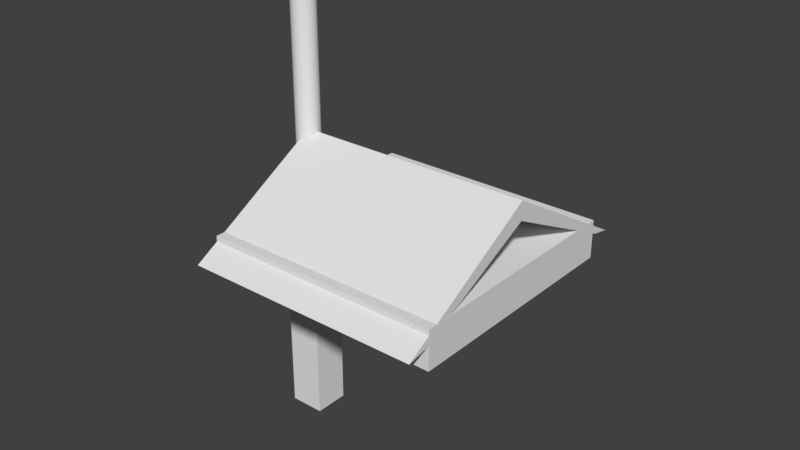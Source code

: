 # Source: Corridor.blend  (saved by Blender 2.79.0; exported with 4.5.12 LTS)
import bpy
from mathutils import Matrix  # noqa: F401  (used for matrix-valued properties, if any)

bpy.ops.wm.read_factory_settings(use_empty=True)
scene = bpy.context.scene
scene.name = 'Scene'

# ---- collections
col_collection_1 = bpy.data.collections.new('Collection 1'); scene.collection.children.link(col_collection_1)

# ---- materials (node trees are filled in below, after node groups)
mat_material = bpy.data.materials.new('Material')
mat_material.alpha_threshold = 0.0
mat_material.use_transparent_shadow = False
mat_material.roughness = 0.5
mat_material.line_color = (0.0, 0.0, 0.0, 1.0)
mat_material_001 = bpy.data.materials.new('Material.001')
mat_material_001.alpha_threshold = 0.0
mat_material_001.use_transparent_shadow = False
mat_material_001.roughness = 0.5
mat_material_001.line_color = (0.0, 0.0, 0.0, 1.0)

# ---- material node trees

# ---- world
world_world = bpy.data.worlds.new('World'); scene.world = world_world
world_world.color = (0.05088, 0.05088, 0.05088)
world_world.use_sun_shadow = False
world_world.sun_shadow_jitter_overblur = 0.0
world_world.cycles.sampling_method = 'MANUAL'

# ---- meshes
me_cube_002 = bpy.data.meshes.new('Cube.002')
me_cube_002.from_pydata([(-46.19, -5.699e-06, -6.608), (-53.53, 99.08, -8.295), (-46.19, 99.08, -6.608), (-53.53, -5.699e-06, -8.295), (46.19, -5.699e-06, -6.608), (53.53, 99.08, -8.295), (-4.565e-06, 99.08, 27.47), (-4.565e-06, -5.699e-06, 19.57), (-4.565e-06, 99.08, 19.57), (46.19, 99.08, -6.608), (-4.565e-06, -5.699e-06, 27.47), (53.53, -5.699e-06, -8.295)], [], [(1, 3, 10, 6), (3, 0, 7, 10), (8, 7, 0, 2), (2, 0, 3, 1), (1, 6, 8, 2), (5, 6, 10, 11), (11, 10, 7, 4), (8, 9, 4, 7), (9, 5, 11, 4), (5, 9, 8, 6)])
me_cube_002.use_remesh_preserve_volume = False
me_cube_002.use_remesh_preserve_attributes = False
me_cube_002.use_mirror_vertex_groups = False
me_cube_002.update()
me_cylinder = bpy.data.meshes.new('Cylinder')
me_cylinder.from_pydata([(9.508e-05, 100.0, 0.0), (9.508e-05, 100.0, 200.0), (19.51, 98.08, 0.0), (19.51, 98.08, 200.0), (38.27, 92.39, 0.0), (38.27, 92.39, 200.0), (55.56, 83.15, 0.0), (55.56, 83.15, 200.0), (70.71, 70.71, 0.0), (70.71, 70.71, 200.0), (83.15, 55.56, 0.0), (83.15, 55.56, 200.0), (92.39, 38.27, 0.0), (92.39, 38.27, 200.0), (98.08, 19.51, 0.0), (98.08, 19.51, 200.0), (100.0, 9.312e-05, 0.0), (100.0, 9.312e-05, 200.0), (98.08, -19.51, 0.0), (98.08, -19.51, 200.0), (92.39, -38.27, 0.0), (92.39, -38.27, 200.0), (83.15, -55.56, 0.0), (83.15, -55.56, 200.0), (70.71, -70.71, 0.0), (70.71, -70.71, 200.0), (55.56, -83.15, 0.0), (55.56, -83.15, 200.0), (38.27, -92.39, 0.0), (38.27, -92.39, 200.0), (19.51, -98.08, 0.0), (19.51, -98.08, 200.0), (6.25e-05, -100.0, 0.0), (6.25e-05, -100.0, 200.0), (-19.51, -98.08, 0.0), (-19.51, -98.08, 200.0), (-38.27, -92.39, 0.0), (-38.27, -92.39, 200.0), (-55.56, -83.15, 0.0), (-55.56, -83.15, 200.0), (-70.71, -70.71, 0.0), (-70.71, -70.71, 200.0), (-83.15, -55.56, 0.0), (-83.15, -55.56, 200.0), (-92.39, -38.27, 0.0), (-92.39, -38.27, 200.0), (-98.08, -19.51, 0.0), (-98.08, -19.51, 200.0), (-100.0, 0.0001821, 0.0), (-100.0, 0.0001821, 200.0), (-98.08, 19.51, 0.0), (-98.08, 19.51, 200.0), (-92.39, 38.27, 0.0), (-92.39, 38.27, 200.0), (-83.15, 55.56, 0.0), (-83.15, 55.56, 200.0), (-70.71, 70.71, 0.0), (-70.71, 70.71, 200.0), (-55.56, 83.15, 0.0), (-55.56, 83.15, 200.0), (-38.27, 92.39, 0.0), (-38.27, 92.39, 200.0), (-19.51, 98.08, 0.0), (-19.51, 98.08, 200.0)], [], [(0, 1, 3, 2), (2, 3, 5, 4), (4, 5, 7, 6), (6, 7, 9, 8), (8, 9, 11, 10), (10, 11, 13, 12), (12, 13, 15, 14), (14, 15, 17, 16), (16, 17, 19, 18), (18, 19, 21, 20), (20, 21, 23, 22), (22, 23, 25, 24), (24, 25, 27, 26), (26, 27, 29, 28), (28, 29, 31, 30), (30, 31, 33, 32), (32, 33, 35, 34), (34, 35, 37, 36), (36, 37, 39, 38), (38, 39, 41, 40), (40, 41, 43, 42), (42, 43, 45, 44), (44, 45, 47, 46), (46, 47, 49, 48), (48, 49, 51, 50), (50, 51, 53, 52), (52, 53, 55, 54), (54, 55, 57, 56), (56, 57, 59, 58), (58, 59, 61, 60), (3, 1, 63, 61, 59, 57, 55, 53, 51, 49, 47, 45, 43, 41, 39, 37, 35, 33, 31, 29, 27, 25, 23, 21, 19, 17, 15, 13, 11, 9, 7, 5), (60, 61, 63, 62), (62, 63, 1, 0), (0, 2, 4, 6, 8, 10, 12, 14, 16, 18, 20, 22, 24, 26, 28, 30, 32, 34, 36, 38, 40, 42, 44, 46, 48, 50, 52, 54, 56, 58, 60, 62)])
me_cylinder.use_remesh_preserve_volume = False
me_cylinder.use_remesh_preserve_attributes = False
me_cylinder.use_mirror_vertex_groups = False
me_cylinder.update()
me_cube = bpy.data.meshes.new('Cube')
me_cube.from_pydata([(1.0, 1.0, -2.0), (1.0, -1.0, -2.0), (-1.0, -1.0, -2.0), (-1.0, 1.0, -2.0), (1.0, 1.0, 0.0), (1.0, -1.0, 0.0), (-1.0, -1.0, 0.0), (-1.0, 1.0, 0.0)], [], [(0, 1, 2, 3), (4, 7, 6, 5), (0, 4, 5, 1), (1, 5, 6, 2), (2, 6, 7, 3), (4, 0, 3, 7)])
me_cube.materials.append(mat_material)
me_cube.use_remesh_preserve_volume = False
me_cube.use_remesh_preserve_attributes = False
me_cube.use_mirror_vertex_groups = False
me_cube.update()
me_cube_001 = bpy.data.meshes.new('Cube.001')
me_cube_001.from_pydata([(1.0, 1.0, -0.3209), (1.0, 0.0, -0.3209), (-1.0, 2.384e-07, -0.3209), (-1.0, 1.0, -0.3209), (1.0, 1.0, 2.98e-08), (1.0, -5.96e-07, 2.98e-08), (-1.0, 3.576e-07, 2.98e-08), (-1.0, 1.0, 2.98e-08)], [], [(0, 1, 2, 3), (4, 7, 6, 5), (0, 4, 5, 1), (1, 5, 6, 2), (2, 6, 7, 3), (4, 0, 3, 7)])
_ca = me_cube_001.color_attributes.new('Col', 'BYTE_COLOR', 'CORNER')
_ca.data.foreach_set('color', [1.0, 1.0, 1.0, 1.0, 1.0, 1.0, 1.0, 1.0, 1.0, 1.0, 1.0, 1.0, 1.0, 1.0, 1.0, 1.0, 1.0, 1.0, 1.0, 1.0, 1.0, 1.0, 1.0, 1.0, 1.0, 1.0, 1.0, 1.0, 1.0, 1.0, 1.0, 1.0, 1.0, 1.0, 1.0, 1.0, 1.0, 1.0, 1.0, 1.0, 1.0, 1.0, 1.0, 1.0, 1.0, 1.0, 1.0, 1.0, 1.0, 1.0, 1.0, 1.0, 1.0, 1.0, 1.0, 1.0, 1.0, 1.0, 1.0, 1.0, 1.0, 1.0, 1.0, 1.0, 1.0, 1.0, 1.0, 1.0, 1.0, 1.0, 1.0, 1.0, 1.0, 1.0, 1.0, 1.0, 1.0, 1.0, 1.0, 1.0, 1.0, 1.0, 1.0, 1.0, 1.0, 1.0, 1.0, 1.0, 1.0, 1.0, 1.0, 1.0, 1.0, 1.0, 1.0, 1.0])
me_cube_001.materials.append(mat_material_001)
me_cube_001.use_remesh_preserve_volume = False
me_cube_001.use_remesh_preserve_attributes = False
me_cube_001.use_mirror_vertex_groups = False
me_cube_001.update()

# ---- objects
ob_roof = bpy.data.objects.new('Roof', me_cube_002)
ob_roofsupport = bpy.data.objects.new('RoofSupport', me_cylinder)
ob_support = bpy.data.objects.new('Support', me_cube)
ob_floor = bpy.data.objects.new('Floor', me_cube_001)

# ---- transforms, parenting, visibility, modifiers, constraints
ob_roof.location = (5.752e-06, -5.109e-06, 0.0)
ob_roof.rotation_euler = (0.0, -0.0, -1.571)
ob_roof.scale = (1.119, 1.009, 0.9788)
ob_roof.lineart.crease_threshold = 0.0
ob_roofsupport.location = (0.0, 0.0, 0.0)
ob_roofsupport.rotation_euler = (0.0, -0.0, -1.571)
ob_roofsupport.scale = (0.05015, 0.05015, 0.5)
ob_roofsupport.lineart.crease_threshold = 0.0
ob_support.location = (0.0, 0.0, 9.537e-07)
ob_support.rotation_euler = (0.0, -0.0, -1.571)
ob_support.scale = (7.5, 7.5, 50.0)
ob_support.lock_rotations_4d = False
ob_support.empty_display_type = 'ARROWS'
ob_support.lineart.crease_threshold = 0.0
ob_floor.location = (0.0, 0.0, 0.0)
ob_floor.rotation_euler = (0.0, -0.0, -1.571)
ob_floor.scale = (50.0, 100.0, 50.0)
ob_floor.lock_rotations_4d = False
ob_floor.empty_display_type = 'ARROWS'
ob_floor.lineart.crease_threshold = 0.0

# ---- collection membership
col_collection_1.objects.link(ob_roof)
col_collection_1.objects.link(ob_roofsupport)
col_collection_1.objects.link(ob_support)
col_collection_1.objects.link(ob_floor)

# ---- scene / render settings (as saved in the file)
scene.frame_start = 1; scene.frame_end = 250; scene.frame_set(1)
scene.render.engine = 'BLENDER_EEVEE_NEXT'
scene.render.resolution_percentage = 50
scene.render.dither_intensity = 0.0
scene.cycles.use_denoising = False
scene.cycles.samples = 128
scene.cycles.sampling_pattern = 'TABULATED_SOBOL'
scene.cycles.use_adaptive_sampling = False
scene.cycles.use_light_tree = False
scene.cycles.blur_glossy = 0.0
scene.cycles.sample_clamp_indirect = 0.0
scene.view_settings.view_transform = 'Standard'
scene.unit_settings.scale_length = 0.01
bpy.context.view_layer.update()

# ---- added for rendering (the .blend has no active camera and no usable light): camera, sun
cam_auto = bpy.data.cameras.new('AutoCamera')
cam_auto.lens = 50.0
cam_auto.sensor_width = 36.0
cam_auto.clip_end = 4168.91
ob_auto_camera = bpy.data.objects.new('AutoCamera', cam_auto)
scene.collection.objects.link(ob_auto_camera)
ob_auto_camera.location = (283.796, -285.055, 190.036)
ob_auto_camera.rotation_euler = (1.09748, -7.21219e-08, 0.694738)
scene.camera = ob_auto_camera
light_auto_sun = bpy.data.lights.new('AutoSun', 'SUN')
light_auto_sun.energy = 3.0
light_auto_sun.angle = 0.0523599
ob_auto_sun = bpy.data.objects.new('AutoSun', light_auto_sun)
scene.collection.objects.link(ob_auto_sun)
ob_auto_sun.rotation_euler = (0.872665, 0.174533, 0.523599)
bpy.context.view_layer.update()
